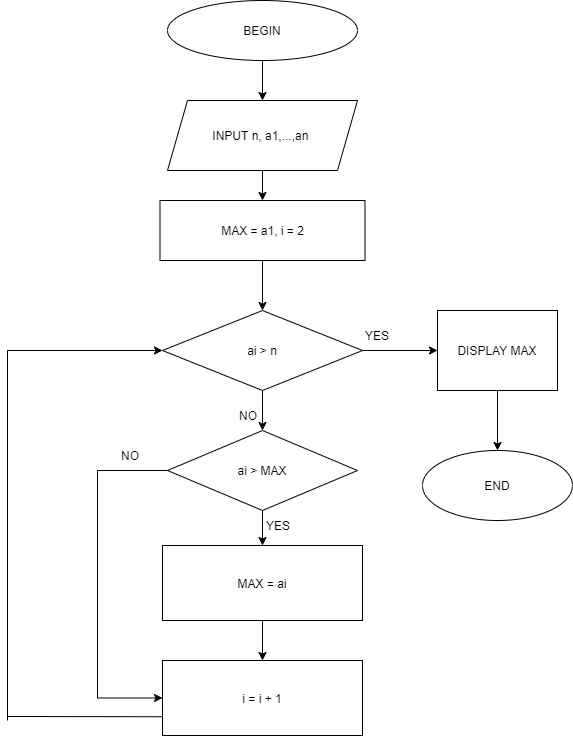

The diagram above was exported from draw.io. Its source (the exported page's mxGraphModel, read from the mxfile embedded in the PNG):
<mxGraphModel dx="-55" dy="587" grid="1" gridSize="10" guides="1" tooltips="1" connect="1" arrows="1" fold="1" page="1" pageScale="1" pageWidth="827" pageHeight="1169" math="0" shadow="0">
  <root>
    <mxCell id="WIyWlLk6GJQsqaUBKTNV-0" />
    <mxCell id="WIyWlLk6GJQsqaUBKTNV-1" parent="WIyWlLk6GJQsqaUBKTNV-0" />
    <mxCell id="ol0XAFh1uPBP6SoduLIq-3" style="edgeStyle=orthogonalEdgeStyle;rounded=0;orthogonalLoop=1;jettySize=auto;html=1;exitX=0.5;exitY=1;exitDx=0;exitDy=0;entryX=0.5;entryY=0;entryDx=0;entryDy=0;" edge="1" parent="WIyWlLk6GJQsqaUBKTNV-1" source="ol0XAFh1uPBP6SoduLIq-0" target="ol0XAFh1uPBP6SoduLIq-1">
      <mxGeometry relative="1" as="geometry" />
    </mxCell>
    <mxCell id="ol0XAFh1uPBP6SoduLIq-0" value="BEGIN" style="ellipse;whiteSpace=wrap;html=1;" vertex="1" parent="WIyWlLk6GJQsqaUBKTNV-1">
      <mxGeometry x="1130" y="40" width="190" height="60" as="geometry" />
    </mxCell>
    <mxCell id="ol0XAFh1uPBP6SoduLIq-5" style="edgeStyle=orthogonalEdgeStyle;rounded=0;orthogonalLoop=1;jettySize=auto;html=1;exitX=0.5;exitY=1;exitDx=0;exitDy=0;" edge="1" parent="WIyWlLk6GJQsqaUBKTNV-1" source="ol0XAFh1uPBP6SoduLIq-1" target="ol0XAFh1uPBP6SoduLIq-4">
      <mxGeometry relative="1" as="geometry" />
    </mxCell>
    <mxCell id="ol0XAFh1uPBP6SoduLIq-1" value="INPUT n, a1,...,an&amp;nbsp;" style="shape=parallelogram;perimeter=parallelogramPerimeter;whiteSpace=wrap;html=1;fixedSize=1;" vertex="1" parent="WIyWlLk6GJQsqaUBKTNV-1">
      <mxGeometry x="1130" y="140" width="190" height="70" as="geometry" />
    </mxCell>
    <mxCell id="ol0XAFh1uPBP6SoduLIq-7" style="edgeStyle=orthogonalEdgeStyle;rounded=0;orthogonalLoop=1;jettySize=auto;html=1;exitX=0.5;exitY=1;exitDx=0;exitDy=0;entryX=0.5;entryY=0;entryDx=0;entryDy=0;" edge="1" parent="WIyWlLk6GJQsqaUBKTNV-1" source="ol0XAFh1uPBP6SoduLIq-4" target="ol0XAFh1uPBP6SoduLIq-6">
      <mxGeometry relative="1" as="geometry" />
    </mxCell>
    <mxCell id="ol0XAFh1uPBP6SoduLIq-4" value="MAX = a1, i = 2" style="rounded=0;whiteSpace=wrap;html=1;" vertex="1" parent="WIyWlLk6GJQsqaUBKTNV-1">
      <mxGeometry x="1122.5" y="240" width="205" height="60" as="geometry" />
    </mxCell>
    <mxCell id="ol0XAFh1uPBP6SoduLIq-9" style="edgeStyle=orthogonalEdgeStyle;rounded=0;orthogonalLoop=1;jettySize=auto;html=1;exitX=1;exitY=0.5;exitDx=0;exitDy=0;entryX=0;entryY=0.5;entryDx=0;entryDy=0;" edge="1" parent="WIyWlLk6GJQsqaUBKTNV-1" source="ol0XAFh1uPBP6SoduLIq-6" target="ol0XAFh1uPBP6SoduLIq-8">
      <mxGeometry relative="1" as="geometry" />
    </mxCell>
    <mxCell id="ol0XAFh1uPBP6SoduLIq-15" style="edgeStyle=orthogonalEdgeStyle;rounded=0;orthogonalLoop=1;jettySize=auto;html=1;exitX=0.5;exitY=1;exitDx=0;exitDy=0;entryX=0.5;entryY=0;entryDx=0;entryDy=0;" edge="1" parent="WIyWlLk6GJQsqaUBKTNV-1" source="ol0XAFh1uPBP6SoduLIq-6">
      <mxGeometry relative="1" as="geometry">
        <mxPoint x="1225" y="470" as="targetPoint" />
      </mxGeometry>
    </mxCell>
    <mxCell id="ol0XAFh1uPBP6SoduLIq-6" value="ai &amp;gt; n" style="rhombus;whiteSpace=wrap;html=1;" vertex="1" parent="WIyWlLk6GJQsqaUBKTNV-1">
      <mxGeometry x="1125" y="350" width="200" height="80" as="geometry" />
    </mxCell>
    <mxCell id="ol0XAFh1uPBP6SoduLIq-13" style="edgeStyle=orthogonalEdgeStyle;rounded=0;orthogonalLoop=1;jettySize=auto;html=1;exitX=0.5;exitY=1;exitDx=0;exitDy=0;entryX=0.5;entryY=0;entryDx=0;entryDy=0;" edge="1" parent="WIyWlLk6GJQsqaUBKTNV-1" source="ol0XAFh1uPBP6SoduLIq-8" target="ol0XAFh1uPBP6SoduLIq-12">
      <mxGeometry relative="1" as="geometry" />
    </mxCell>
    <mxCell id="ol0XAFh1uPBP6SoduLIq-8" value="DISPLAY MAX" style="rounded=0;whiteSpace=wrap;html=1;" vertex="1" parent="WIyWlLk6GJQsqaUBKTNV-1">
      <mxGeometry x="1400" y="350" width="120" height="80" as="geometry" />
    </mxCell>
    <mxCell id="ol0XAFh1uPBP6SoduLIq-11" value="YES" style="text;html=1;strokeColor=none;fillColor=none;align=center;verticalAlign=middle;whiteSpace=wrap;rounded=0;" vertex="1" parent="WIyWlLk6GJQsqaUBKTNV-1">
      <mxGeometry x="1310" y="360" width="60" height="30" as="geometry" />
    </mxCell>
    <mxCell id="ol0XAFh1uPBP6SoduLIq-12" value="END" style="ellipse;whiteSpace=wrap;html=1;" vertex="1" parent="WIyWlLk6GJQsqaUBKTNV-1">
      <mxGeometry x="1385" y="490" width="150" height="70" as="geometry" />
    </mxCell>
    <mxCell id="ol0XAFh1uPBP6SoduLIq-16" value="NO" style="text;html=1;strokeColor=none;fillColor=none;align=center;verticalAlign=middle;whiteSpace=wrap;rounded=0;" vertex="1" parent="WIyWlLk6GJQsqaUBKTNV-1">
      <mxGeometry x="1181" y="440" width="60" height="30" as="geometry" />
    </mxCell>
    <mxCell id="ol0XAFh1uPBP6SoduLIq-21" style="edgeStyle=orthogonalEdgeStyle;rounded=0;orthogonalLoop=1;jettySize=auto;html=1;exitX=0.5;exitY=1;exitDx=0;exitDy=0;entryX=0.5;entryY=0;entryDx=0;entryDy=0;" edge="1" parent="WIyWlLk6GJQsqaUBKTNV-1" source="ol0XAFh1uPBP6SoduLIq-19" target="ol0XAFh1uPBP6SoduLIq-20">
      <mxGeometry relative="1" as="geometry" />
    </mxCell>
    <mxCell id="ol0XAFh1uPBP6SoduLIq-25" style="edgeStyle=orthogonalEdgeStyle;rounded=0;orthogonalLoop=1;jettySize=auto;html=1;exitX=0;exitY=0.5;exitDx=0;exitDy=0;entryX=0;entryY=0.5;entryDx=0;entryDy=0;" edge="1" parent="WIyWlLk6GJQsqaUBKTNV-1" source="ol0XAFh1uPBP6SoduLIq-19" target="ol0XAFh1uPBP6SoduLIq-23">
      <mxGeometry relative="1" as="geometry">
        <Array as="points">
          <mxPoint x="1060" y="510" />
          <mxPoint x="1060" y="738" />
        </Array>
      </mxGeometry>
    </mxCell>
    <mxCell id="ol0XAFh1uPBP6SoduLIq-19" value="ai &amp;gt; MAX" style="rhombus;whiteSpace=wrap;html=1;" vertex="1" parent="WIyWlLk6GJQsqaUBKTNV-1">
      <mxGeometry x="1130" y="470" width="190" height="80" as="geometry" />
    </mxCell>
    <mxCell id="ol0XAFh1uPBP6SoduLIq-24" style="edgeStyle=orthogonalEdgeStyle;rounded=0;orthogonalLoop=1;jettySize=auto;html=1;exitX=0.5;exitY=1;exitDx=0;exitDy=0;entryX=0.5;entryY=0;entryDx=0;entryDy=0;" edge="1" parent="WIyWlLk6GJQsqaUBKTNV-1" source="ol0XAFh1uPBP6SoduLIq-20" target="ol0XAFh1uPBP6SoduLIq-23">
      <mxGeometry relative="1" as="geometry" />
    </mxCell>
    <mxCell id="ol0XAFh1uPBP6SoduLIq-20" value="MAX = ai" style="rounded=0;whiteSpace=wrap;html=1;" vertex="1" parent="WIyWlLk6GJQsqaUBKTNV-1">
      <mxGeometry x="1125" y="585" width="200" height="75" as="geometry" />
    </mxCell>
    <mxCell id="ol0XAFh1uPBP6SoduLIq-22" value="YES" style="text;html=1;strokeColor=none;fillColor=none;align=center;verticalAlign=middle;whiteSpace=wrap;rounded=0;" vertex="1" parent="WIyWlLk6GJQsqaUBKTNV-1">
      <mxGeometry x="1211" y="550" width="60" height="30" as="geometry" />
    </mxCell>
    <mxCell id="ol0XAFh1uPBP6SoduLIq-23" value="i = i + 1" style="rounded=0;whiteSpace=wrap;html=1;" vertex="1" parent="WIyWlLk6GJQsqaUBKTNV-1">
      <mxGeometry x="1125" y="700" width="200" height="75" as="geometry" />
    </mxCell>
    <mxCell id="ol0XAFh1uPBP6SoduLIq-28" value="NO" style="text;html=1;strokeColor=none;fillColor=none;align=center;verticalAlign=middle;whiteSpace=wrap;rounded=0;" vertex="1" parent="WIyWlLk6GJQsqaUBKTNV-1">
      <mxGeometry x="1062.5" y="480" width="60" height="30" as="geometry" />
    </mxCell>
    <mxCell id="ol0XAFh1uPBP6SoduLIq-29" value="" style="endArrow=none;html=1;rounded=0;entryX=0;entryY=0.75;entryDx=0;entryDy=0;" edge="1" parent="WIyWlLk6GJQsqaUBKTNV-1" target="ol0XAFh1uPBP6SoduLIq-23">
      <mxGeometry width="50" height="50" relative="1" as="geometry">
        <mxPoint x="970" y="756" as="sourcePoint" />
        <mxPoint x="1250" y="490" as="targetPoint" />
      </mxGeometry>
    </mxCell>
    <mxCell id="ol0XAFh1uPBP6SoduLIq-30" value="" style="endArrow=none;html=1;rounded=0;" edge="1" parent="WIyWlLk6GJQsqaUBKTNV-1">
      <mxGeometry width="50" height="50" relative="1" as="geometry">
        <mxPoint x="970" y="760" as="sourcePoint" />
        <mxPoint x="970" y="390" as="targetPoint" />
      </mxGeometry>
    </mxCell>
    <mxCell id="ol0XAFh1uPBP6SoduLIq-32" value="" style="endArrow=classic;html=1;rounded=0;" edge="1" parent="WIyWlLk6GJQsqaUBKTNV-1" target="ol0XAFh1uPBP6SoduLIq-6">
      <mxGeometry width="50" height="50" relative="1" as="geometry">
        <mxPoint x="970" y="390" as="sourcePoint" />
        <mxPoint x="1250" y="490" as="targetPoint" />
      </mxGeometry>
    </mxCell>
  </root>
</mxGraphModel>